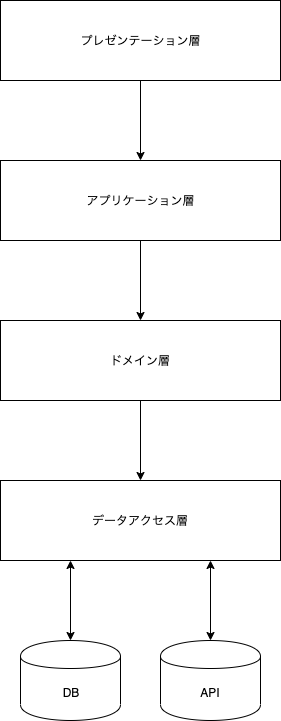

The diagram above was exported from draw.io. Its source (the exported page's mxGraphModel, read from the mxfile embedded in the PNG):
<mxGraphModel dx="572" dy="1571" grid="1" gridSize="10" guides="1" tooltips="1" connect="1" arrows="1" fold="1" page="1" pageScale="1" pageWidth="1169" pageHeight="1654" math="0" shadow="0">
  <root>
    <mxCell id="0" />
    <mxCell id="1" parent="0" />
    <mxCell id="aH9fK-sRTMscbK_dF7Ih-18" style="edgeStyle=orthogonalEdgeStyle;rounded=0;orthogonalLoop=1;jettySize=auto;html=1;exitX=0.5;exitY=1;exitDx=0;exitDy=0;entryX=0.5;entryY=0;entryDx=0;entryDy=0;startArrow=none;startFill=0;" edge="1" parent="1" source="aH9fK-sRTMscbK_dF7Ih-2" target="aH9fK-sRTMscbK_dF7Ih-5">
      <mxGeometry relative="1" as="geometry" />
    </mxCell>
    <mxCell id="aH9fK-sRTMscbK_dF7Ih-2" value="プレゼンテーション層" style="rounded=0;whiteSpace=wrap;html=1;" vertex="1" parent="1">
      <mxGeometry x="80" y="80" width="280" height="80" as="geometry" />
    </mxCell>
    <mxCell id="aH9fK-sRTMscbK_dF7Ih-19" style="edgeStyle=orthogonalEdgeStyle;rounded=0;orthogonalLoop=1;jettySize=auto;html=1;entryX=0.5;entryY=0;entryDx=0;entryDy=0;startArrow=none;startFill=0;" edge="1" parent="1" source="aH9fK-sRTMscbK_dF7Ih-5" target="aH9fK-sRTMscbK_dF7Ih-12">
      <mxGeometry relative="1" as="geometry" />
    </mxCell>
    <mxCell id="aH9fK-sRTMscbK_dF7Ih-5" value="アプリケーション層" style="rounded=0;whiteSpace=wrap;html=1;" vertex="1" parent="1">
      <mxGeometry x="80" y="240" width="280" height="80" as="geometry" />
    </mxCell>
    <mxCell id="aH9fK-sRTMscbK_dF7Ih-7" style="edgeStyle=orthogonalEdgeStyle;rounded=0;orthogonalLoop=1;jettySize=auto;html=1;exitX=0.25;exitY=1;exitDx=0;exitDy=0;entryX=0.5;entryY=0;entryDx=0;entryDy=0;startArrow=classic;startFill=1;" edge="1" parent="1" source="aH9fK-sRTMscbK_dF7Ih-9" target="aH9fK-sRTMscbK_dF7Ih-10">
      <mxGeometry relative="1" as="geometry" />
    </mxCell>
    <mxCell id="aH9fK-sRTMscbK_dF7Ih-8" style="edgeStyle=orthogonalEdgeStyle;rounded=0;orthogonalLoop=1;jettySize=auto;html=1;exitX=0.75;exitY=1;exitDx=0;exitDy=0;startArrow=classic;startFill=1;" edge="1" parent="1" source="aH9fK-sRTMscbK_dF7Ih-9" target="aH9fK-sRTMscbK_dF7Ih-11">
      <mxGeometry relative="1" as="geometry" />
    </mxCell>
    <mxCell id="aH9fK-sRTMscbK_dF7Ih-9" value="データアクセス層" style="rounded=0;whiteSpace=wrap;html=1;" vertex="1" parent="1">
      <mxGeometry x="80" y="560" width="280" height="80" as="geometry" />
    </mxCell>
    <mxCell id="aH9fK-sRTMscbK_dF7Ih-10" value="DB" style="shape=cylinder;whiteSpace=wrap;html=1;boundedLbl=1;backgroundOutline=1;" vertex="1" parent="1">
      <mxGeometry x="100" y="720" width="100" height="80" as="geometry" />
    </mxCell>
    <mxCell id="aH9fK-sRTMscbK_dF7Ih-11" value="API" style="shape=cylinder;whiteSpace=wrap;html=1;boundedLbl=1;backgroundOutline=1;" vertex="1" parent="1">
      <mxGeometry x="240" y="720" width="100" height="80" as="geometry" />
    </mxCell>
    <mxCell id="aH9fK-sRTMscbK_dF7Ih-20" style="edgeStyle=orthogonalEdgeStyle;rounded=0;orthogonalLoop=1;jettySize=auto;html=1;entryX=0.5;entryY=0;entryDx=0;entryDy=0;startArrow=none;startFill=0;" edge="1" parent="1" source="aH9fK-sRTMscbK_dF7Ih-12" target="aH9fK-sRTMscbK_dF7Ih-9">
      <mxGeometry relative="1" as="geometry" />
    </mxCell>
    <mxCell id="aH9fK-sRTMscbK_dF7Ih-12" value="ドメイン層" style="rounded=0;whiteSpace=wrap;html=1;" vertex="1" parent="1">
      <mxGeometry x="80" y="400" width="280" height="80" as="geometry" />
    </mxCell>
  </root>
</mxGraphModel>